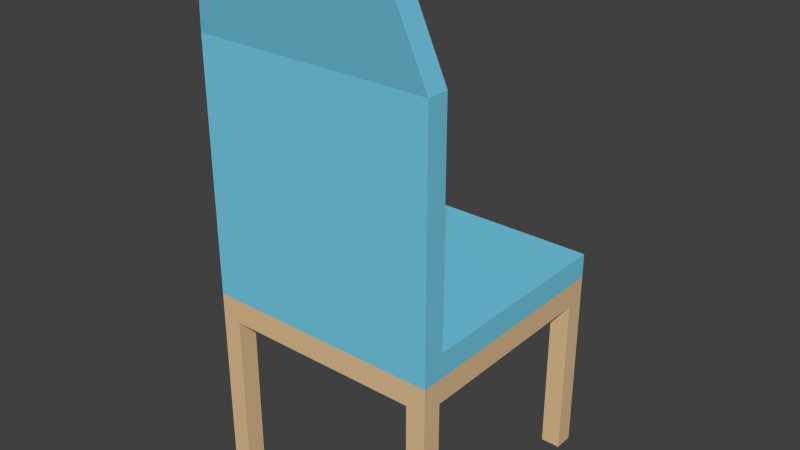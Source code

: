# Source: chair.blend  (saved by Blender 2.80.75; exported with 4.5.12 LTS)
import bpy
from mathutils import Matrix  # noqa: F401  (used for matrix-valued properties, if any)

bpy.ops.wm.read_factory_settings(use_empty=True)
scene = bpy.context.scene
scene.name = 'Scene'

# ---- collections
col_collection_1 = bpy.data.collections.new('Collection 1'); scene.collection.children.link(col_collection_1)

# ---- materials (node trees are filled in below, after node groups)
mat_cushion = bpy.data.materials.new('Cushion')
mat_cushion.alpha_threshold = 0.0
mat_cushion.use_transparent_shadow = False
mat_cushion.diffuse_color = (0.1779, 0.6038, 0.7991, 1.0)
mat_cushion.roughness = 0.5
mat_cushion.specular_intensity = 0.2
mat_leg = bpy.data.materials.new('Leg')
mat_leg.alpha_threshold = 0.0
mat_leg.use_transparent_shadow = False
mat_leg.diffuse_color = (0.7991, 0.552, 0.3005, 1.0)
mat_leg.roughness = 0.5
mat_leg.specular_intensity = 0.2

# ---- material node trees
mat_cushion.use_nodes = True; mat_cushion.node_tree.nodes.clear()
_N = mat_cushion.node_tree.nodes; _L = mat_cushion.node_tree.links
n0 = _N.new('ShaderNodeOutputMaterial'); n0.name = 'Material Output'; n0.location = (300, 300)
n1 = _N.new('ShaderNodeBsdfPrincipled'); n1.name = 'Principled BSDF'; n1.location = (10, 300)
n1.distribution = 'GGX'
n1.subsurface_method = 'BURLEY'
n1.inputs[0].default_value = (0.1779, 0.6038, 0.7991, 1.0)
n1.inputs[2].default_value = 1.0
n1.inputs[3].default_value = 1.45
n1.inputs[13].default_value = 0.0
n1.inputs[27].default_value = (0.0, 0.0, 0.0, 1.0)
n1.inputs[28].default_value = 1.0
_L.new(n1.outputs[0], n0.inputs[0])
n0.is_active_output = True
mat_leg.use_nodes = True; mat_leg.node_tree.nodes.clear()
_N = mat_leg.node_tree.nodes; _L = mat_leg.node_tree.links
n0 = _N.new('ShaderNodeOutputMaterial'); n0.name = 'Material Output'; n0.location = (300, 300)
n1 = _N.new('ShaderNodeBsdfPrincipled'); n1.name = 'Principled BSDF'; n1.location = (10, 300)
n1.distribution = 'GGX'
n1.subsurface_method = 'BURLEY'
n1.inputs[0].default_value = (0.7991, 0.552, 0.3005, 1.0)
n1.inputs[3].default_value = 1.45
n1.inputs[27].default_value = (0.0, 0.0, 0.0, 1.0)
n1.inputs[28].default_value = 1.0
_L.new(n1.outputs[0], n0.inputs[0])
n0.is_active_output = True

# ---- world
world_world = bpy.data.worlds.new('World'); scene.world = world_world
world_world.color = (0.05088, 0.05088, 0.05088)
world_world.use_sun_shadow = False
world_world.sun_shadow_jitter_overblur = 0.0
world_world.cycles.sampling_method = 'MANUAL'
world_world.cycles.sample_map_resolution = 256

# ---- meshes
me_002 = bpy.data.meshes.new('立方体.002')
me_002.from_pydata([(-0.245, -0.245, 0.0), (-0.245, -0.245, 0.05), (-0.245, 0.245, 0.0), (-0.245, 0.245, 0.05), (0.245, -0.245, 0.0), (0.245, -0.245, 0.05), (0.245, 0.245, 0.0), (0.245, 0.245, 0.05), (-0.245, -0.245, 0.51), (-0.245, -0.2, 0.51), (0.245, -0.2, 0.51), (0.245, -0.245, 0.51), (0.245, -0.2, 0.05), (-0.245, -0.2, 0.05), (-0.205, -0.275, 0.66), (-0.205, -0.23, 0.66), (0.205, -0.23, 0.66), (0.205, -0.275, 0.66)], [], [(1, 13, 3, 2, 0), (3, 7, 6, 2), (7, 12, 5, 4, 6), (5, 1, 0, 4), (0, 2, 6, 4), (10, 9, 15, 16), (1, 5, 11, 8), (13, 12, 7, 3), (9, 10, 12, 13), (5, 12, 10, 11), (9, 13, 1, 8), (17, 16, 15, 14), (11, 10, 16, 17), (9, 8, 14, 15), (8, 11, 17, 14)])
me_002.materials.append(mat_cushion)
me_002.use_remesh_preserve_volume = False
me_002.use_remesh_preserve_attributes = False
me_002.use_mirror_vertex_groups = False
me_002.update()
me_001 = bpy.data.meshes.new('立方体.001')
me_001.from_pydata([(-0.245, -0.245, 0.05), (-0.245, 0.245, 0.05), (-0.245, 0.245, -0.34), (-0.245, 0.205, -0.34), (-0.245, 0.205, -2.98e-08), (-0.245, -0.205, -2.98e-08), (-0.245, -0.205, -0.34), (-0.245, -0.245, -0.34), (0.245, -0.245, 0.05), (-0.205, -0.245, -0.34), (-0.205, -0.245, -2.98e-08), (0.205, -0.245, -2.98e-08), (0.205, -0.245, -0.34), (0.245, -0.245, -0.34), (0.245, 0.245, 0.05), (0.245, 0.245, -0.34), (0.205, 0.245, -0.34), (0.205, 0.245, -2.98e-08), (-0.205, 0.245, -2.98e-08), (-0.205, 0.245, -0.34), (-0.205, 0.205, -0.34), (-0.205, -0.205, -0.34), (0.245, -0.205, -0.34), (0.245, -0.205, -2.98e-08), (0.245, 0.205, -2.98e-08), (0.245, 0.205, -0.34), (-0.205, -0.205, -2.98e-08), (0.205, -0.205, -2.98e-08), (0.205, -0.205, -0.34), (0.205, 0.205, -0.34), (0.205, 0.205, -2.98e-08), (-0.205, 0.205, -2.98e-08)], [], [(0, 1, 2, 3, 4, 5, 6, 7), (8, 0, 7, 9, 10, 11, 12, 13), (8, 14, 1, 0), (1, 14, 15, 16, 17, 18, 19, 2), (3, 2, 19, 20), (21, 7, 6), (14, 8, 13, 22, 23, 24, 25, 15), (21, 9, 7), (10, 9, 21, 26), (11, 10, 26, 27), (11, 27, 28, 12), (28, 22, 13, 12), (16, 15, 29), (30, 17, 16, 29), (30, 31, 18, 17), (19, 18, 31, 20), (29, 15, 25), (27, 26, 31, 30), (4, 3, 20, 31), (31, 26, 5, 4), (26, 21, 6, 5), (30, 29, 25, 24), (24, 23, 27, 30), (23, 22, 28, 27)])
me_001.materials.append(mat_leg)
me_001.use_remesh_preserve_volume = False
me_001.use_remesh_preserve_attributes = False
me_001.use_mirror_vertex_groups = False
me_001.update()

# ---- objects
ob_cushion = bpy.data.objects.new('Cushion', me_002)
ob_leg = bpy.data.objects.new('Leg', me_001)

# ---- transforms, parenting, visibility, modifiers, constraints
ob_cushion.location = (0.0, 0.0, 0.39)
ob_cushion.lineart.crease_threshold = 0.0
ob_leg.location = (0.0, 0.0, 0.34)
ob_leg.lineart.crease_threshold = 0.0

# ---- collection membership
col_collection_1.objects.link(ob_cushion)
col_collection_1.objects.link(ob_leg)

# ---- scene / render settings (as saved in the file)
scene.frame_start = 1; scene.frame_end = 250; scene.frame_set(1)
scene.render.engine = 'BLENDER_EEVEE_NEXT'
scene.render.resolution_percentage = 50
scene.render.dither_intensity = 0.0
scene.cycles.use_denoising = False
scene.cycles.samples = 1024
scene.cycles.sampling_pattern = 'TABULATED_SOBOL'
scene.cycles.light_sampling_threshold = 0.0
scene.cycles.use_adaptive_sampling = False
scene.cycles.use_light_tree = False
scene.cycles.blur_glossy = 0.0
scene.cycles.pixel_filter_type = 'GAUSSIAN'
scene.cycles.sample_clamp_indirect = 0.0
scene.view_settings.view_transform = 'Standard'
bpy.context.view_layer.update()

# ---- added for rendering (the .blend has no active camera and no usable light): camera, sun
cam_auto = bpy.data.cameras.new('AutoCamera')
cam_auto.lens = 50.0
cam_auto.sensor_width = 36.0
cam_auto.clip_end = 1000.0
ob_auto_camera = bpy.data.objects.new('AutoCamera', cam_auto)
scene.collection.objects.link(ob_auto_camera)
ob_auto_camera.location = (1.17507, -1.42509, 1.46506)
ob_auto_camera.rotation_euler = (1.09748, -7.21219e-08, 0.694738)
scene.camera = ob_auto_camera
light_auto_sun = bpy.data.lights.new('AutoSun', 'SUN')
light_auto_sun.energy = 3.0
light_auto_sun.angle = 0.0523599
ob_auto_sun = bpy.data.objects.new('AutoSun', light_auto_sun)
scene.collection.objects.link(ob_auto_sun)
ob_auto_sun.rotation_euler = (0.872665, 0.174533, 0.523599)
bpy.context.view_layer.update()
